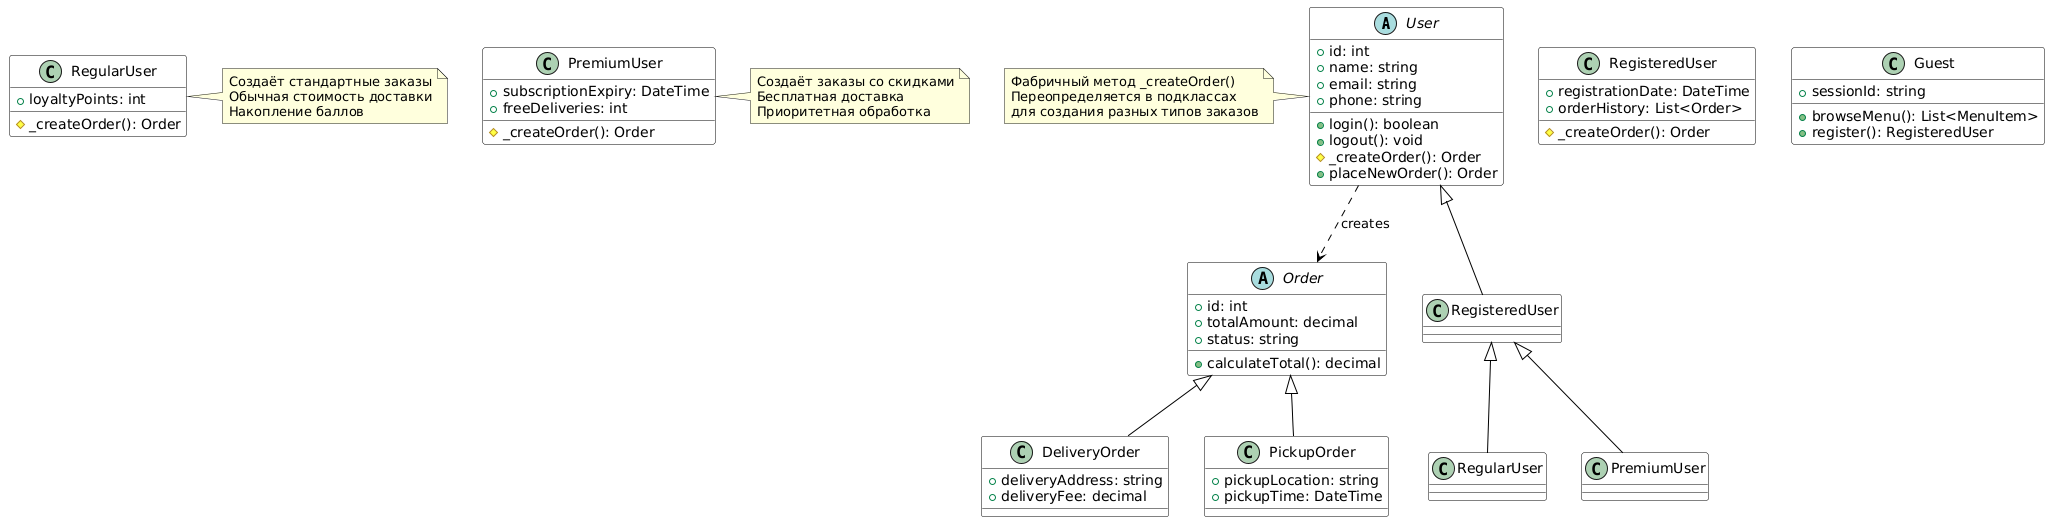

The diagram above was rendered by PlantUML. Its source (embedded in the PNG):
@startuml
skinparam backgroundColor White
skinparam BorderColor Black
skinparam ArrowColor Black
skinparam class {
  BackgroundColor White
  BorderColor Black
  FontColor Black
}

abstract class "User" as User {
  +id: int
  +name: string
  +email: string
  +phone: string
  +login(): boolean
  +logout(): void
  #_createOrder(): Order
  +placeNewOrder(): Order
}

class "RegisteredUser" as RU {
  +registrationDate: DateTime
  +orderHistory: List<Order>
  #_createOrder(): Order
}

class "RegularUser" as RegU {
  +loyaltyPoints: int
  #_createOrder(): Order
}

class "PremiumUser" as PU {
  +subscriptionExpiry: DateTime
  +freeDeliveries: int
  #_createOrder(): Order
}

class "Guest" as Guest {
  +sessionId: string
  +browseMenu(): List<MenuItem>
  +register(): RegisteredUser
}

abstract class "Order" as Order {
  +id: int
  +totalAmount: decimal
  +status: string
  +calculateTotal(): decimal
}

class "DeliveryOrder" as DO {
  +deliveryAddress: string
  +deliveryFee: decimal
}

class "PickupOrder" as PO {
  +pickupLocation: string
  +pickupTime: DateTime
}

User <|-- RegisteredUser
RegisteredUser <|-- RegularUser
RegisteredUser <|-- PremiumUser

User ..> Order : creates
Order <|-- DO
Order <|-- PO

note right of RegU
  Создаёт стандартные заказы
  Обычная стоимость доставки
  Накопление баллов
end note

note right of PU
  Создаёт заказы со скидками
  Бесплатная доставка
  Приоритетная обработка
end note

note left of User
  Фабричный метод _createOrder()
  Переопределяется в подклассах
  для создания разных типов заказов
end note
@enduml